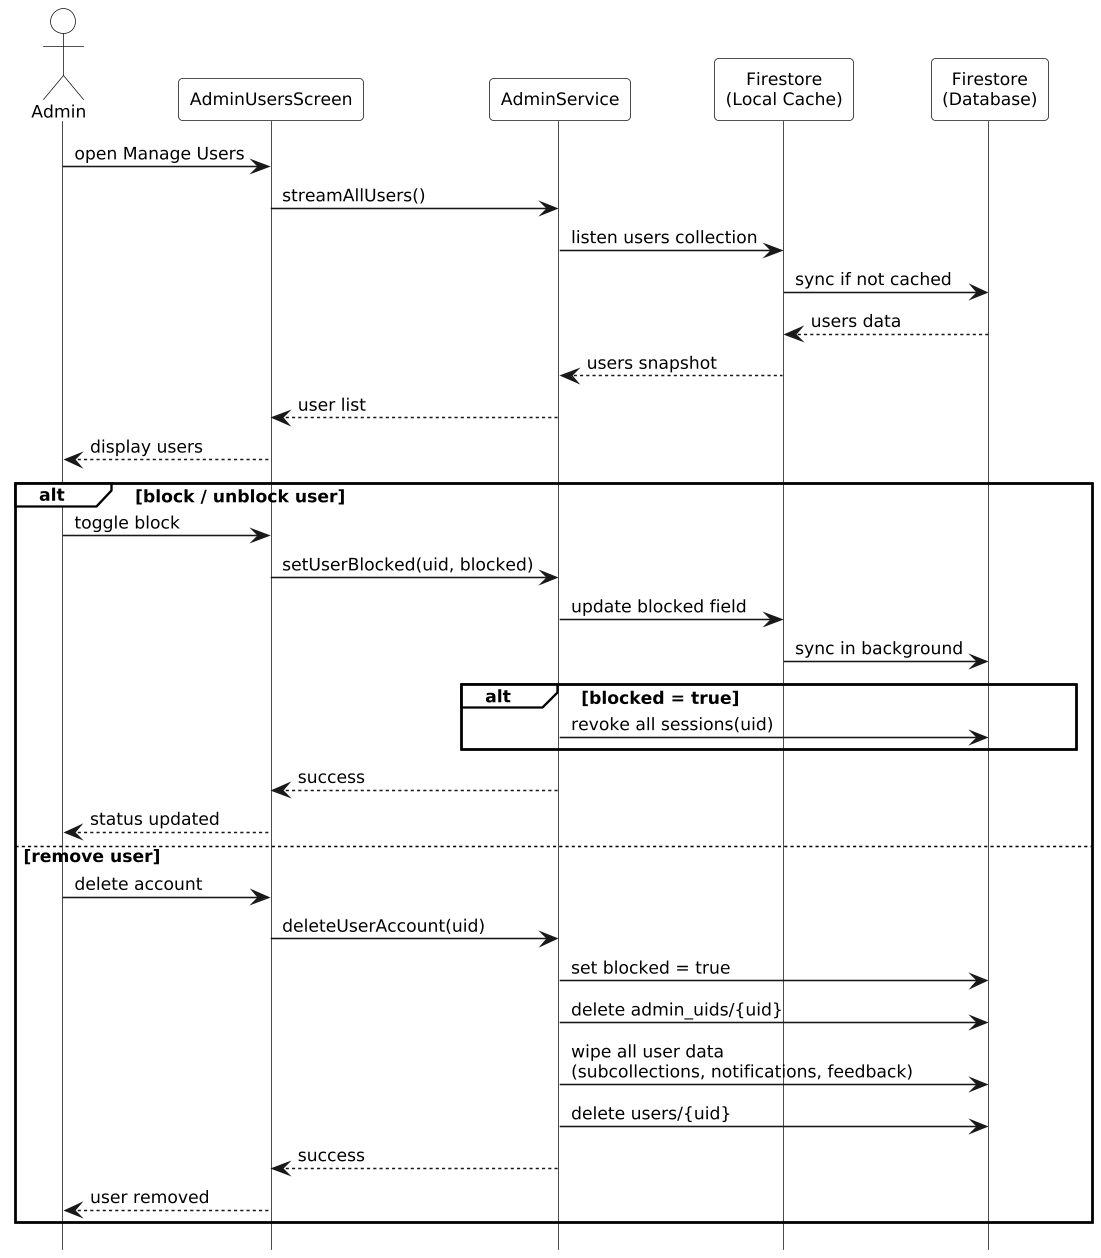

The diagram above was rendered by PlantUML. Its source (embedded in the PNG):
@startuml
hide footbox
skinparam monochrome true
skinparam shadowing false
skinparam defaultFontSize 11
skinparam ParticipantPadding 8
skinparam BoxPadding 0
skinparam LifelineStrategy solid
skinparam dpi 150
skinparam actorBackgroundColor white
skinparam participantBackgroundColor white
skinparam sequenceGroupBackgroundColor white
skinparam sequenceGroupHeaderBackgroundColor white
skinparam sequenceGroupBodyBackgroundColor transparent
skinparam backgroundColor white

actor Admin
participant AdminUsersScreen as AUS
participant AdminService as AS
participant "Firestore\n(Local Cache)" as LC
participant "Firestore\n(Database)" as DB

Admin -> AUS: open Manage Users
AUS -> AS: streamAllUsers()
AS -> LC: listen users collection
LC -> DB: sync if not cached
DB --> LC: users data
LC --> AS: users snapshot
AS --> AUS: user list
AUS --> Admin: display users

alt block / unblock user
  Admin -> AUS: toggle block
  AUS -> AS: setUserBlocked(uid, blocked)
  AS -> LC: update blocked field
  LC -> DB: sync in background
  alt blocked = true
    AS -> DB: revoke all sessions(uid)
  end
  AS --> AUS: success
  AUS --> Admin: status updated

else remove user
  Admin -> AUS: delete account
  AUS -> AS: deleteUserAccount(uid)
  AS -> DB: set blocked = true
  AS -> DB: delete admin_uids/{uid}
  AS -> DB: wipe all user data\n(subcollections, notifications, feedback)
  AS -> DB: delete users/{uid}
  AS --> AUS: success
  AUS --> Admin: user removed
end
@enduml